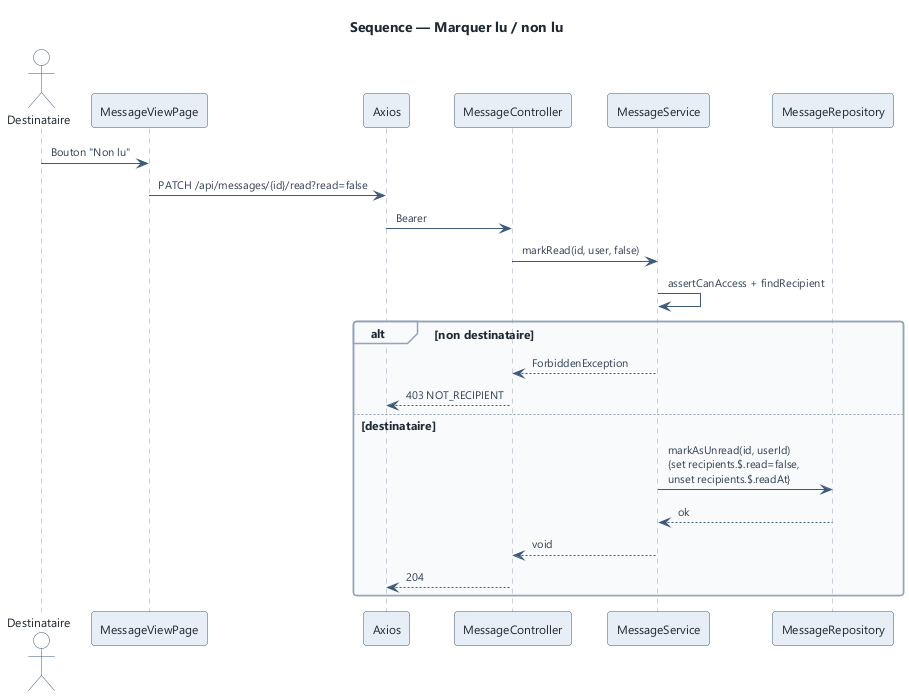

The diagram above was rendered by PlantUML. Its source (embedded in the PNG):
@startuml mark-read
!include ../_style.iuml
title Sequence — Marquer lu / non lu

actor "Destinataire" as D
participant "MessageViewPage" as UI
participant "Axios" as AX
participant "MessageController" as CTL
participant "MessageService" as S
participant "MessageRepository" as MR

D -> UI : Bouton "Non lu"
UI -> AX : PATCH /api/messages/{id}/read?read=false
AX -> CTL : Bearer
CTL -> S : markRead(id, user, false)
S -> S : assertCanAccess + findRecipient
alt non destinataire
  S --> CTL : ForbiddenException
  CTL --> AX : 403 NOT_RECIPIENT
else destinataire
  S -> MR : markAsUnread(id, userId)\n{set recipients.$.read=false,\nunset recipients.$.readAt}
  MR --> S : ok
  S --> CTL : void
  CTL --> AX : 204
end

@enduml